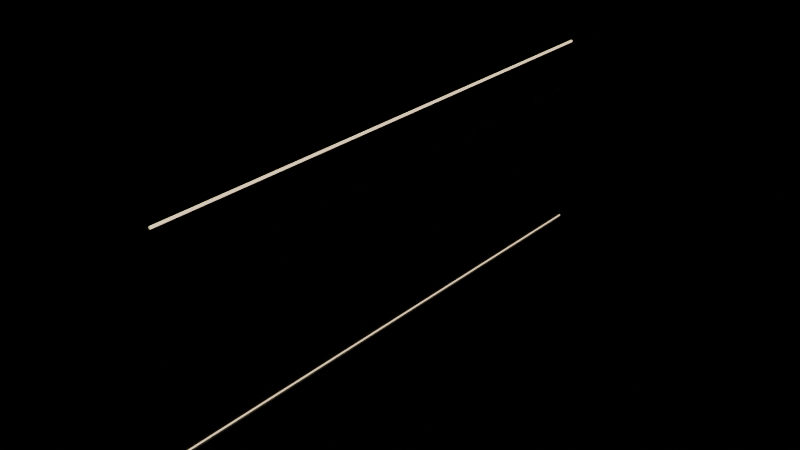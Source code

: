 # Source: tour-wall-details.blend  (saved by Blender 4.5.90; exported with 4.5.12 LTS)
import bpy
from mathutils import Matrix  # noqa: F401  (used for matrix-valued properties, if any)

bpy.ops.wm.read_factory_settings(use_empty=True)
scene = bpy.context.scene
scene.name = 'Scene'

# ---- images (referenced by path relative to the original .blend; pixels are not part of the script)
import os
ASSET_DIR = os.environ.get("B2B_ASSET_DIR", "")  # directory of the original .blend (textures are referenced by path, not embedded)
HERE = os.path.dirname(os.path.abspath(__file__))  # packed textures are extracted next to this script under _unpacked/

def load_image(name, relpath, width, height, colorspace="sRGB"):
    """Load a texture the original file referenced (path relative to the .blend, or extracted next to this script)."""
    p = next((c for c in (os.path.join(HERE, relpath), os.path.join(ASSET_DIR, relpath)) if relpath and os.path.exists(c)), "")
    if p:
        img = bpy.data.images.load(p, check_existing=True)
        img.name = name
    else:  # same state as the original file: an image datablock whose file is absent (Cycles renders it pink)
        img = bpy.data.images.new(name, width, height)
        img.source = "FILE"
        img.filepath = "//" + (relpath or name)
    img.colorspace_settings.name = colorspace
    return img
img_tour_wall_generated_master_png = load_image('tour-wall-generated-master.png', '_unpacked/tour-wall-generated-master.56394e91.png', 2172, 724, 'sRGB')

# ---- materials (node trees are filled in below, after node groups)
mat_matte_graphite_aluminum_surround = bpy.data.materials.new('matte graphite aluminum surround')
mat_matte_graphite_aluminum_surround.diffuse_color = (0.025, 0.032, 0.039, 1.0)
mat_warm_concealed_led_diffuser = bpy.data.materials.new('warm concealed LED diffuser')
mat_warm_concealed_led_diffuser.diffuse_color = (0.85, 0.67, 0.42, 1.0)
mat_satin_warm_silver_individual_lettering = bpy.data.materials.new('satin warm silver individual lettering')
mat_satin_warm_silver_individual_lettering.diffuse_color = (0.72, 0.73, 0.7, 1.0)
mat_non_emissive_matte_printed_landscape = bpy.data.materials.new('non-emissive matte printed landscape')
mat_non_emissive_matte_printed_landscape.diffuse_color = (1.0, 1.0, 1.0, 1.0)

# ---- material node trees
mat_matte_graphite_aluminum_surround.use_nodes = True; mat_matte_graphite_aluminum_surround.node_tree.nodes.clear()
_N = mat_matte_graphite_aluminum_surround.node_tree.nodes; _L = mat_matte_graphite_aluminum_surround.node_tree.links
n0 = _N.new('ShaderNodeBsdfPrincipled'); n0.name = 'Principled BSDF'; n0.location = (-200, 100)
n0.inputs[0].default_value = (0.025, 0.032, 0.039, 1.0)
n0.inputs[1].default_value = 0.35
n0.inputs[2].default_value = 0.58
n1 = _N.new('ShaderNodeOutputMaterial'); n1.name = 'Material Output'; n1.location = (200, 100)
_L.new(n0.outputs[0], n1.inputs[0])
n1.is_active_output = True
mat_warm_concealed_led_diffuser.use_nodes = True; mat_warm_concealed_led_diffuser.node_tree.nodes.clear()
_N = mat_warm_concealed_led_diffuser.node_tree.nodes; _L = mat_warm_concealed_led_diffuser.node_tree.links
n0 = _N.new('ShaderNodeBsdfPrincipled'); n0.name = 'Principled BSDF'; n0.location = (-200, 100)
n0.inputs[0].default_value = (0.85, 0.67, 0.42, 1.0)
n0.inputs[2].default_value = 0.7
n0.inputs[27].default_value = (0.85, 0.67, 0.42, 1.0)
n0.inputs[28].default_value = 1.8
n1 = _N.new('ShaderNodeOutputMaterial'); n1.name = 'Material Output'; n1.location = (200, 100)
_L.new(n0.outputs[0], n1.inputs[0])
n1.is_active_output = True
mat_satin_warm_silver_individual_lettering.use_nodes = True; mat_satin_warm_silver_individual_lettering.node_tree.nodes.clear()
_N = mat_satin_warm_silver_individual_lettering.node_tree.nodes; _L = mat_satin_warm_silver_individual_lettering.node_tree.links
n0 = _N.new('ShaderNodeBsdfPrincipled'); n0.name = 'Principled BSDF'; n0.location = (-200, 100)
n0.inputs[0].default_value = (0.72, 0.73, 0.7, 1.0)
n0.inputs[1].default_value = 0.3
n0.inputs[2].default_value = 0.35
n1 = _N.new('ShaderNodeOutputMaterial'); n1.name = 'Material Output'; n1.location = (200, 100)
_L.new(n0.outputs[0], n1.inputs[0])
n1.is_active_output = True
mat_non_emissive_matte_printed_landscape.use_nodes = True; mat_non_emissive_matte_printed_landscape.node_tree.nodes.clear()
_N = mat_non_emissive_matte_printed_landscape.node_tree.nodes; _L = mat_non_emissive_matte_printed_landscape.node_tree.links
n0 = _N.new('ShaderNodeBsdfPrincipled'); n0.name = 'Principled BSDF'; n0.location = (-200, 100)
n0.inputs[2].default_value = 0.93
n1 = _N.new('ShaderNodeOutputMaterial'); n1.name = 'Material Output'; n1.location = (200, 100)
n2 = _N.new('ShaderNodeTexImage'); n2.name = 'Image Texture'; n2.location = (0, 0)
n2.image = img_tour_wall_generated_master_png
_L.new(n0.outputs[0], n1.inputs[0])
_L.new(n2.outputs[0], n0.inputs[0])
n1.is_active_output = True

# ---- meshes
me_cube = bpy.data.meshes.new('Cube')
me_cube.from_pydata([(-0.035, -4.425, -0.0375), (-0.035, -4.425, 0.0375), (-0.035, 4.425, -0.0375), (-0.035, 4.425, 0.0375), (0.035, -4.425, -0.0375), (0.035, -4.425, 0.0375), (0.035, 4.425, -0.0375), (0.035, 4.425, 0.0375)], [], [(0, 1, 3, 2), (2, 3, 7, 6), (6, 7, 5, 4), (4, 5, 1, 0), (2, 6, 4, 0), (7, 3, 1, 5)])
_uv = me_cube.uv_layers.new(name='UVMap')
_uv.uv.foreach_set('vector', [0.375, 0.0, 0.625, 0.0, 0.625, 0.25, 0.375, 0.25, 0.375, 0.25, 0.625, 0.25, 0.625, 0.5, 0.375, 0.5, 0.375, 0.5, 0.625, 0.5, 0.625, 0.75, 0.375, 0.75, 0.375, 0.75, 0.625, 0.75, 0.625, 1.0, 0.375, 1.0, 0.125, 0.5, 0.375, 0.5, 0.375, 0.75, 0.125, 0.75, 0.625, 0.5, 0.875, 0.5, 0.875, 0.75, 0.625, 0.75])
me_cube.materials.append(mat_matte_graphite_aluminum_surround)
me_cube.update()
me_cube_001 = bpy.data.meshes.new('Cube.001')
me_cube_001.from_pydata([(-0.035, -4.425, -0.0375), (-0.035, -4.425, 0.0375), (-0.035, 4.425, -0.0375), (-0.035, 4.425, 0.0375), (0.035, -4.425, -0.0375), (0.035, -4.425, 0.0375), (0.035, 4.425, -0.0375), (0.035, 4.425, 0.0375)], [], [(0, 1, 3, 2), (2, 3, 7, 6), (6, 7, 5, 4), (4, 5, 1, 0), (2, 6, 4, 0), (7, 3, 1, 5)])
_uv = me_cube_001.uv_layers.new(name='UVMap')
_uv.uv.foreach_set('vector', [0.375, 0.0, 0.625, 0.0, 0.625, 0.25, 0.375, 0.25, 0.375, 0.25, 0.625, 0.25, 0.625, 0.5, 0.375, 0.5, 0.375, 0.5, 0.625, 0.5, 0.625, 0.75, 0.375, 0.75, 0.375, 0.75, 0.625, 0.75, 0.625, 1.0, 0.375, 1.0, 0.125, 0.5, 0.375, 0.5, 0.375, 0.75, 0.125, 0.75, 0.625, 0.5, 0.875, 0.5, 0.875, 0.75, 0.625, 0.75])
me_cube_001.materials.append(mat_matte_graphite_aluminum_surround)
me_cube_001.update()
me_cube_002 = bpy.data.meshes.new('Cube.002')
me_cube_002.from_pydata([(-0.035, -0.0375, -1.49), (-0.035, -0.0375, 1.49), (-0.035, 0.0375, -1.49), (-0.035, 0.0375, 1.49), (0.035, -0.0375, -1.49), (0.035, -0.0375, 1.49), (0.035, 0.0375, -1.49), (0.035, 0.0375, 1.49)], [], [(0, 1, 3, 2), (2, 3, 7, 6), (6, 7, 5, 4), (4, 5, 1, 0), (2, 6, 4, 0), (7, 3, 1, 5)])
_uv = me_cube_002.uv_layers.new(name='UVMap')
_uv.uv.foreach_set('vector', [0.375, 0.0, 0.625, 0.0, 0.625, 0.25, 0.375, 0.25, 0.375, 0.25, 0.625, 0.25, 0.625, 0.5, 0.375, 0.5, 0.375, 0.5, 0.625, 0.5, 0.625, 0.75, 0.375, 0.75, 0.375, 0.75, 0.625, 0.75, 0.625, 1.0, 0.375, 1.0, 0.125, 0.5, 0.375, 0.5, 0.375, 0.75, 0.125, 0.75, 0.625, 0.5, 0.875, 0.5, 0.875, 0.75, 0.625, 0.75])
me_cube_002.materials.append(mat_matte_graphite_aluminum_surround)
me_cube_002.update()
me_cube_003 = bpy.data.meshes.new('Cube.003')
me_cube_003.from_pydata([(-0.035, -0.0375, -1.49), (-0.035, -0.0375, 1.49), (-0.035, 0.0375, -1.49), (-0.035, 0.0375, 1.49), (0.035, -0.0375, -1.49), (0.035, -0.0375, 1.49), (0.035, 0.0375, -1.49), (0.035, 0.0375, 1.49)], [], [(0, 1, 3, 2), (2, 3, 7, 6), (6, 7, 5, 4), (4, 5, 1, 0), (2, 6, 4, 0), (7, 3, 1, 5)])
_uv = me_cube_003.uv_layers.new(name='UVMap')
_uv.uv.foreach_set('vector', [0.375, 0.0, 0.625, 0.0, 0.625, 0.25, 0.375, 0.25, 0.375, 0.25, 0.625, 0.25, 0.625, 0.5, 0.375, 0.5, 0.375, 0.5, 0.625, 0.5, 0.625, 0.75, 0.375, 0.75, 0.375, 0.75, 0.625, 0.75, 0.625, 1.0, 0.375, 1.0, 0.125, 0.5, 0.375, 0.5, 0.375, 0.75, 0.125, 0.75, 0.625, 0.5, 0.875, 0.5, 0.875, 0.75, 0.625, 0.75])
me_cube_003.materials.append(mat_matte_graphite_aluminum_surround)
me_cube_003.update()
me_cube_004 = bpy.data.meshes.new('Cube.004')
me_cube_004.from_pydata([(-0.05, -4.425, -0.08), (-0.05, -4.425, 0.08), (-0.05, 4.425, -0.08), (-0.05, 4.425, 0.08), (0.05, -4.425, -0.08), (0.05, -4.425, 0.08), (0.05, 4.425, -0.08), (0.05, 4.425, 0.08)], [], [(0, 1, 3, 2), (2, 3, 7, 6), (6, 7, 5, 4), (4, 5, 1, 0), (2, 6, 4, 0), (7, 3, 1, 5)])
_uv = me_cube_004.uv_layers.new(name='UVMap')
_uv.uv.foreach_set('vector', [0.375, 0.0, 0.625, 0.0, 0.625, 0.25, 0.375, 0.25, 0.375, 0.25, 0.625, 0.25, 0.625, 0.5, 0.375, 0.5, 0.375, 0.5, 0.625, 0.5, 0.625, 0.75, 0.375, 0.75, 0.375, 0.75, 0.625, 0.75, 0.625, 1.0, 0.375, 1.0, 0.125, 0.5, 0.375, 0.5, 0.375, 0.75, 0.125, 0.75, 0.625, 0.5, 0.875, 0.5, 0.875, 0.75, 0.625, 0.75])
me_cube_004.materials.append(mat_matte_graphite_aluminum_surround)
me_cube_004.update()
me_cube_005 = bpy.data.meshes.new('Cube.005')
me_cube_005.from_pydata([(-0.014, -4.2, -0.014), (-0.014, -4.2, 0.014), (-0.014, 4.2, -0.014), (-0.014, 4.2, 0.014), (0.014, -4.2, -0.014), (0.014, -4.2, 0.014), (0.014, 4.2, -0.014), (0.014, 4.2, 0.014)], [], [(0, 1, 3, 2), (2, 3, 7, 6), (6, 7, 5, 4), (4, 5, 1, 0), (2, 6, 4, 0), (7, 3, 1, 5)])
_uv = me_cube_005.uv_layers.new(name='UVMap')
_uv.uv.foreach_set('vector', [0.375, 0.0, 0.625, 0.0, 0.625, 0.25, 0.375, 0.25, 0.375, 0.25, 0.625, 0.25, 0.625, 0.5, 0.375, 0.5, 0.375, 0.5, 0.625, 0.5, 0.625, 0.75, 0.375, 0.75, 0.375, 0.75, 0.625, 0.75, 0.625, 1.0, 0.375, 1.0, 0.125, 0.5, 0.375, 0.5, 0.375, 0.75, 0.125, 0.75, 0.625, 0.5, 0.875, 0.5, 0.875, 0.75, 0.625, 0.75])
me_cube_005.materials.append(mat_warm_concealed_led_diffuser)
me_cube_005.update()
me_cube_006 = bpy.data.meshes.new('Cube.006')
me_cube_006.from_pydata([(-0.014, -4.2, -0.009), (-0.014, -4.2, 0.009), (-0.014, 4.2, -0.009), (-0.014, 4.2, 0.009), (0.014, -4.2, -0.009), (0.014, -4.2, 0.009), (0.014, 4.2, -0.009), (0.014, 4.2, 0.009)], [], [(0, 1, 3, 2), (2, 3, 7, 6), (6, 7, 5, 4), (4, 5, 1, 0), (2, 6, 4, 0), (7, 3, 1, 5)])
_uv = me_cube_006.uv_layers.new(name='UVMap')
_uv.uv.foreach_set('vector', [0.375, 0.0, 0.625, 0.0, 0.625, 0.25, 0.375, 0.25, 0.375, 0.25, 0.625, 0.25, 0.625, 0.5, 0.375, 0.5, 0.375, 0.5, 0.625, 0.5, 0.625, 0.75, 0.375, 0.75, 0.375, 0.75, 0.625, 0.75, 0.625, 1.0, 0.375, 1.0, 0.125, 0.5, 0.375, 0.5, 0.375, 0.75, 0.125, 0.75, 0.625, 0.5, 0.875, 0.5, 0.875, 0.75, 0.625, 0.75])
me_cube_006.materials.append(mat_warm_concealed_led_diffuser)
me_cube_006.update()
me_plane = bpy.data.meshes.new('Plane')
me_plane.from_pydata([(-1.0, -1.0, 0.0), (1.0, -1.0, 0.0), (-1.0, 1.0, 0.0), (1.0, 1.0, 0.0)], [], [(0, 1, 3, 2)])
_uv = me_plane.uv_layers.new(name='UVMap')
_uv.uv.foreach_set('vector', [0.0, 0.0, 1.0, 0.0, 1.0, 1.0, 0.0, 1.0])
me_plane.materials.append(mat_non_emissive_matte_printed_landscape)
me_plane.update()

# ---- curves / text
txt_built_to_be_yours = bpy.data.curves.new('BUILT TO BE YOURS.', 'FONT')
txt_built_to_be_yours.dimensions = '2D'
txt_built_to_be_yours.body = 'BUILT TO BE YOURS.'
txt_built_to_be_yours.materials.append(mat_satin_warm_silver_individual_lettering)
txt_built_to_be_yours.bevel_resolution = 1
txt_built_to_be_yours.extrude = 0.012
txt_built_to_be_yours.bevel_depth = 0.0008
txt_built_to_be_yours.resolution_u = 4
txt_built_to_be_yours.align_x = 'CENTER'
txt_coast_to_ridge__build_to_drive = bpy.data.curves.new('Coast to ridge. Build to drive.', 'FONT')
txt_coast_to_ridge__build_to_drive.dimensions = '2D'
txt_coast_to_ridge__build_to_drive.body = 'Coast to ridge. Build to drive.'
txt_coast_to_ridge__build_to_drive.materials.append(mat_satin_warm_silver_individual_lettering)
txt_coast_to_ridge__build_to_drive.bevel_resolution = 1
txt_coast_to_ridge__build_to_drive.extrude = 0.003
txt_coast_to_ridge__build_to_drive.bevel_depth = 0.0008
txt_coast_to_ridge__build_to_drive.resolution_u = 4
txt_coast_to_ridge__build_to_drive.align_x = 'CENTER'

# ---- objects
ob_tour_wall_metal_horizontal_surround = bpy.data.objects.new('tour_wall_metal_horizontal_surround', me_cube)
ob_tour_wall_metal_horizontal_surround_001 = bpy.data.objects.new('tour_wall_metal_horizontal_surround.001', me_cube_001)
ob_tour_wall_metal_vertical_surround = bpy.data.objects.new('tour_wall_metal_vertical_surround', me_cube_002)
ob_tour_wall_metal_vertical_surround_001 = bpy.data.objects.new('tour_wall_metal_vertical_surround.001', me_cube_003)
ob_tour_wall_base_trim = bpy.data.objects.new('tour_wall_base_trim', me_cube_004)
ob_tour_wall_top_warm_diffuser = bpy.data.objects.new('tour_wall_top_warm_diffuser', me_cube_005)
ob_tour_wall_soft_base_edge = bpy.data.objects.new('tour_wall_soft_base_edge', me_cube_006)
ob_built_to_be_yours = bpy.data.objects.new('BUILT TO BE YOURS.', txt_built_to_be_yours)
ob_coast_to_ridge__build_to_drive = bpy.data.objects.new('Coast to ridge. Build to drive.', txt_coast_to_ridge__build_to_drive)
ob_matte_coast_to_ridge_print = bpy.data.objects.new('matte_coast_to_ridge_print', me_plane)

# ---- transforms, parenting, visibility, modifiers, constraints
ob_tour_wall_metal_horizontal_surround.location = (-5.83, -1.2, 0.61)
_m = ob_tour_wall_metal_horizontal_surround.modifiers.new('subtle edge bevel', 'BEVEL')
_m.width = 0.005
_m.width_pct = 0.005
_m.segments = 2
ob_tour_wall_metal_horizontal_surround_001.location = (-5.83, -1.2, 3.59)
_m = ob_tour_wall_metal_horizontal_surround_001.modifiers.new('subtle edge bevel', 'BEVEL')
_m.width = 0.005
_m.width_pct = 0.005
_m.segments = 2
ob_tour_wall_metal_vertical_surround.location = (-5.83, 3.225, 2.1)
_m = ob_tour_wall_metal_vertical_surround.modifiers.new('subtle edge bevel', 'BEVEL')
_m.width = 0.005
_m.width_pct = 0.005
_m.segments = 2
ob_tour_wall_metal_vertical_surround_001.location = (-5.83, -5.625, 2.1)
_m = ob_tour_wall_metal_vertical_surround_001.modifiers.new('subtle edge bevel', 'BEVEL')
_m.width = 0.005
_m.width_pct = 0.005
_m.segments = 2
ob_tour_wall_base_trim.location = (-5.84, -1.2, 0.45)
_m = ob_tour_wall_base_trim.modifiers.new('subtle edge bevel', 'BEVEL')
_m.width = 0.005
_m.width_pct = 0.005
_m.segments = 2
ob_tour_wall_top_warm_diffuser.location = (-5.805, -1.2, 3.64)
_m = ob_tour_wall_top_warm_diffuser.modifiers.new('subtle edge bevel', 'BEVEL')
_m.width = 0.005
_m.width_pct = 0.005
_m.segments = 2
ob_tour_wall_soft_base_edge.location = (-5.8, -1.2, 0.57)
_m = ob_tour_wall_soft_base_edge.modifiers.new('subtle edge bevel', 'BEVEL')
_m.width = 0.005
_m.width_pct = 0.005
_m.segments = 2
ob_built_to_be_yours.location = (-5.795, -1.2, 2.3)
ob_built_to_be_yours.rotation_euler = (1.571, -0.0, 1.571)
ob_built_to_be_yours.scale = (0.9269, 0.9269, 1.0)
ob_coast_to_ridge__build_to_drive.location = (-5.795, -1.2, 2.06)
ob_coast_to_ridge__build_to_drive.rotation_euler = (1.571, -0.0, 1.571)
ob_coast_to_ridge__build_to_drive.scale = (0.3355, 0.3355, 1.0)
ob_matte_coast_to_ridge_print.location = (-5.855, -1.2, 2.1)
ob_matte_coast_to_ridge_print.rotation_euler = (1.571, -0.0, 1.571)
ob_matte_coast_to_ridge_print.scale = (4.35, 1.45, 1.0)

# ---- collection membership
scene.collection.objects.link(ob_tour_wall_metal_horizontal_surround)
scene.collection.objects.link(ob_tour_wall_metal_horizontal_surround_001)
scene.collection.objects.link(ob_tour_wall_metal_vertical_surround)
scene.collection.objects.link(ob_tour_wall_metal_vertical_surround_001)
scene.collection.objects.link(ob_tour_wall_base_trim)
scene.collection.objects.link(ob_tour_wall_top_warm_diffuser)
scene.collection.objects.link(ob_tour_wall_soft_base_edge)
scene.collection.objects.link(ob_built_to_be_yours)
scene.collection.objects.link(ob_coast_to_ridge__build_to_drive)
scene.collection.objects.link(ob_matte_coast_to_ridge_print)

# ---- scene / render settings (as saved in the file)
scene.frame_start = 1; scene.frame_end = 250; scene.frame_set(1)
scene.render.engine = 'BLENDER_EEVEE_NEXT'
bpy.context.view_layer.update()

# ---- added for rendering (the .blend has no active camera): camera
cam_auto = bpy.data.cameras.new('AutoCamera')
cam_auto.lens = 50.0
cam_auto.sensor_width = 36.0
cam_auto.clip_end = 1000.0
ob_auto_camera = bpy.data.objects.new('AutoCamera', cam_auto)
scene.collection.objects.link(ob_auto_camera)
ob_auto_camera.location = (2.96142, -11.7593, 9.05154)
ob_auto_camera.rotation_euler = (1.09748, -7.21219e-08, 0.694738)
scene.camera = ob_auto_camera
bpy.context.view_layer.update()
